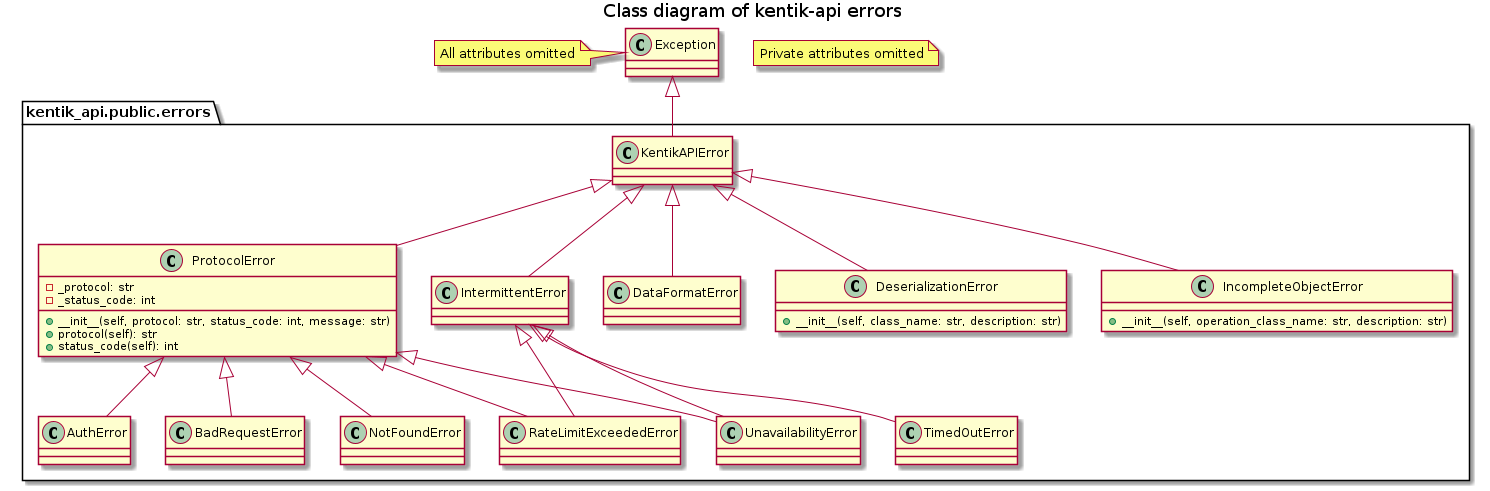

The diagram above was rendered by PlantUML. Its source (embedded in the PNG):
@startuml

title Class diagram of kentik-api errors

class Exception
note left: All attributes omitted

class kentik_api.public.errors.KentikAPIError
class kentik_api.public.errors.ProtocolError {
    +__init__(self, protocol: str, status_code: int, message: str)
    +protocol(self): str
    +status_code(self): int
    -_protocol: str
    -_status_code: int
}
class kentik_api.public.errors.IntermittentError
class kentik_api.public.errors.AuthError
class kentik_api.public.errors.BadRequestError
class kentik_api.public.errors.DataFormatError
class kentik_api.public.errors.DeserializationError{
    +__init__(self, class_name: str, description: str)
}
class kentik_api.public.errors.IncompleteObjectError{
    +__init__(self, operation_class_name: str, description: str)
}
class kentik_api.public.errors.NotFoundError
class kentik_api.public.errors.RateLimitExceededError
class kentik_api.public.errors.TimedOutError
class kentik_api.public.errors.UnavailabilityError

note "Private attributes omitted" as N1

Exception <|-- kentik_api.public.errors.KentikAPIError

kentik_api.public.errors.KentikAPIError <|-- kentik_api.public.errors.ProtocolError

kentik_api.public.errors.KentikAPIError <|-- kentik_api.public.errors.IntermittentError

kentik_api.public.errors.ProtocolError <|-- kentik_api.public.errors.AuthError

kentik_api.public.errors.ProtocolError <|-- kentik_api.public.errors.BadRequestError

kentik_api.public.errors.KentikAPIError <|-- kentik_api.public.errors.DataFormatError

kentik_api.public.errors.KentikAPIError <|-- kentik_api.public.errors.DeserializationError

kentik_api.public.errors.KentikAPIError <|-- kentik_api.public.errors.IncompleteObjectError

kentik_api.public.errors.ProtocolError <|-- kentik_api.public.errors.NotFoundError

kentik_api.public.errors.ProtocolError <|-- kentik_api.public.errors.RateLimitExceededError
kentik_api.public.errors.IntermittentError <|-- kentik_api.public.errors.RateLimitExceededError

kentik_api.public.errors.IntermittentError <|-- kentik_api.public.errors.TimedOutError

kentik_api.public.errors.ProtocolError <|-- kentik_api.public.errors.UnavailabilityError
kentik_api.public.errors.IntermittentError <|-- kentik_api.public.errors.UnavailabilityError

@enduml